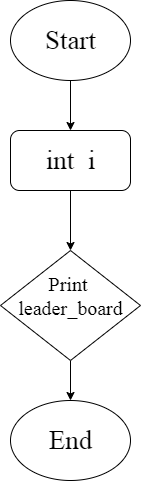

The diagram above was exported from draw.io. Its source (the exported page's mxGraphModel, read from the mxfile embedded in the PNG):
<mxGraphModel dx="868" dy="425" grid="1" gridSize="10" guides="1" tooltips="1" connect="1" arrows="1" fold="1" page="1" pageScale="1" pageWidth="827" pageHeight="1169" math="0" shadow="0">
  <root>
    <mxCell id="WIyWlLk6GJQsqaUBKTNV-0" />
    <mxCell id="WIyWlLk6GJQsqaUBKTNV-1" parent="WIyWlLk6GJQsqaUBKTNV-0" />
    <mxCell id="C57phcA1XNNxUZ2h_AnO-2" style="edgeStyle=orthogonalEdgeStyle;rounded=0;orthogonalLoop=1;jettySize=auto;html=1;fontFamily=Times New Roman;fontSize=27;" edge="1" parent="WIyWlLk6GJQsqaUBKTNV-1" source="C57phcA1XNNxUZ2h_AnO-0">
      <mxGeometry relative="1" as="geometry">
        <mxPoint x="330" y="290" as="targetPoint" />
      </mxGeometry>
    </mxCell>
    <mxCell id="C57phcA1XNNxUZ2h_AnO-0" value="" style="ellipse;whiteSpace=wrap;html=1;" vertex="1" parent="WIyWlLk6GJQsqaUBKTNV-1">
      <mxGeometry x="270" y="160" width="120" height="80" as="geometry" />
    </mxCell>
    <mxCell id="C57phcA1XNNxUZ2h_AnO-1" value="Start" style="text;html=1;resizable=0;autosize=1;align=center;verticalAlign=middle;points=[];fillColor=none;strokeColor=none;rounded=0;fontSize=27;fontFamily=Times New Roman;" vertex="1" parent="WIyWlLk6GJQsqaUBKTNV-1">
      <mxGeometry x="295" y="180" width="70" height="40" as="geometry" />
    </mxCell>
    <mxCell id="C57phcA1XNNxUZ2h_AnO-5" style="edgeStyle=orthogonalEdgeStyle;rounded=0;orthogonalLoop=1;jettySize=auto;html=1;fontFamily=Times New Roman;fontSize=27;" edge="1" parent="WIyWlLk6GJQsqaUBKTNV-1" source="C57phcA1XNNxUZ2h_AnO-3">
      <mxGeometry relative="1" as="geometry">
        <mxPoint x="330" y="410" as="targetPoint" />
      </mxGeometry>
    </mxCell>
    <mxCell id="C57phcA1XNNxUZ2h_AnO-3" value="" style="rounded=1;whiteSpace=wrap;html=1;fontFamily=Times New Roman;fontSize=27;" vertex="1" parent="WIyWlLk6GJQsqaUBKTNV-1">
      <mxGeometry x="270" y="290" width="120" height="60" as="geometry" />
    </mxCell>
    <mxCell id="C57phcA1XNNxUZ2h_AnO-4" value="int&amp;nbsp; i" style="text;html=1;resizable=0;autosize=1;align=center;verticalAlign=middle;points=[];fillColor=none;strokeColor=none;rounded=0;fontFamily=Times New Roman;fontSize=27;" vertex="1" parent="WIyWlLk6GJQsqaUBKTNV-1">
      <mxGeometry x="295" y="300" width="70" height="40" as="geometry" />
    </mxCell>
    <mxCell id="C57phcA1XNNxUZ2h_AnO-8" style="edgeStyle=orthogonalEdgeStyle;rounded=0;orthogonalLoop=1;jettySize=auto;html=1;fontFamily=Times New Roman;fontSize=20;" edge="1" parent="WIyWlLk6GJQsqaUBKTNV-1" source="C57phcA1XNNxUZ2h_AnO-6">
      <mxGeometry relative="1" as="geometry">
        <mxPoint x="330" y="560" as="targetPoint" />
      </mxGeometry>
    </mxCell>
    <mxCell id="C57phcA1XNNxUZ2h_AnO-6" value="" style="rhombus;whiteSpace=wrap;html=1;fontFamily=Times New Roman;fontSize=27;" vertex="1" parent="WIyWlLk6GJQsqaUBKTNV-1">
      <mxGeometry x="260" y="410" width="140" height="110" as="geometry" />
    </mxCell>
    <mxCell id="C57phcA1XNNxUZ2h_AnO-7" value="Print&amp;nbsp;&lt;br style=&quot;font-size: 20px;&quot;&gt;leader_board" style="text;html=1;resizable=0;autosize=1;align=center;verticalAlign=middle;points=[];fillColor=none;strokeColor=none;rounded=0;fontFamily=Times New Roman;fontSize=20;" vertex="1" parent="WIyWlLk6GJQsqaUBKTNV-1">
      <mxGeometry x="270" y="430" width="120" height="50" as="geometry" />
    </mxCell>
    <mxCell id="C57phcA1XNNxUZ2h_AnO-9" value="" style="ellipse;whiteSpace=wrap;html=1;fontFamily=Times New Roman;fontSize=20;" vertex="1" parent="WIyWlLk6GJQsqaUBKTNV-1">
      <mxGeometry x="270" y="560" width="120" height="80" as="geometry" />
    </mxCell>
    <mxCell id="C57phcA1XNNxUZ2h_AnO-10" value="End" style="text;html=1;resizable=0;autosize=1;align=center;verticalAlign=middle;points=[];fillColor=none;strokeColor=none;rounded=0;fontFamily=Times New Roman;fontSize=27;" vertex="1" parent="WIyWlLk6GJQsqaUBKTNV-1">
      <mxGeometry x="300" y="580" width="60" height="40" as="geometry" />
    </mxCell>
  </root>
</mxGraphModel>